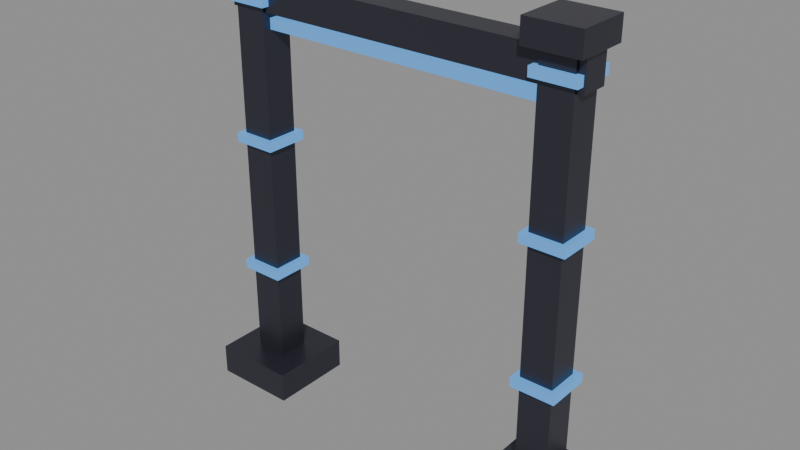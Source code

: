 # Source: source.blend  (saved by Blender 4.2.67; exported with 4.5.12 LTS)
import bpy
from mathutils import Matrix  # noqa: F401  (used for matrix-valued properties, if any)

bpy.ops.wm.read_factory_settings(use_empty=True)
scene = bpy.context.scene
scene.name = 'neon-signal-pylon-v08'

# ---- materials (node trees are filled in below, after node groups)
mat_neonpylon_post = bpy.data.materials.new('NeonPylon_Post')
mat_neonpylon_post.diffuse_color = (0.05, 0.05, 0.07, 1.0)
mat_neonpylon_blue = bpy.data.materials.new('NeonPylon_Blue')
mat_neonpylon_blue.diffuse_color = (0.01, 0.01, 0.02, 1.0)

# ---- material node trees
mat_neonpylon_post.use_nodes = True; mat_neonpylon_post.node_tree.nodes.clear()
_N = mat_neonpylon_post.node_tree.nodes; _L = mat_neonpylon_post.node_tree.links
n0 = _N.new('ShaderNodeBsdfPrincipled'); n0.name = 'Principled BSDF'; n0.location = (10, 300)
n0.inputs[0].default_value = (0.05, 0.05, 0.07, 1.0)
n0.inputs[1].default_value = 0.6
n0.inputs[2].default_value = 0.35
n0.inputs[27].default_value = (0.0, 0.0, 0.0, 1.0)
n1 = _N.new('ShaderNodeOutputMaterial'); n1.name = 'Material Output'; n1.location = (300, 300)
_L.new(n0.outputs[0], n1.inputs[0])
n1.is_active_output = True
mat_neonpylon_blue.use_nodes = True; mat_neonpylon_blue.node_tree.nodes.clear()
_N = mat_neonpylon_blue.node_tree.nodes; _L = mat_neonpylon_blue.node_tree.links
n0 = _N.new('ShaderNodeBsdfPrincipled'); n0.name = 'Principled BSDF'; n0.location = (10, 300)
n0.inputs[0].default_value = (0.01, 0.01, 0.02, 1.0)
n0.inputs[2].default_value = 0.4
n0.inputs[27].default_value = (0.12, 0.45, 1.0, 1.0)
n0.inputs[28].default_value = 0.85
n1 = _N.new('ShaderNodeOutputMaterial'); n1.name = 'Material Output'; n1.location = (300, 300)
_L.new(n0.outputs[0], n1.inputs[0])
n1.is_active_output = True

# ---- meshes
me_neon_pylon_post_nocol_mesh = bpy.data.meshes.new('neon_pylon_post_nocol_mesh')
me_neon_pylon_post_nocol_mesh.from_pydata([(-2.65, -0.55, 0.0), (-2.65, -0.55, 0.4), (-2.65, 0.55, 0.0), (-2.65, 0.55, 0.4), (-1.55, -0.55, 0.0), (-1.55, -0.55, 0.4), (-1.55, 0.55, 0.0), (-1.55, 0.55, 0.4), (-2.31, -0.21, 0.4), (-2.31, -0.21, 5.527), (-2.31, 0.21, 0.4), (-2.31, 0.21, 5.527), (-1.89, -0.21, 0.4), (-1.89, -0.21, 5.527), (-1.89, 0.21, 0.4), (-1.89, 0.21, 5.527), (-2.449, -0.3486, 5.527), (-2.449, -0.3486, 5.827), (-2.449, 0.3486, 5.527), (-2.449, 0.3486, 5.827), (-1.751, -0.3486, 5.527), (-1.751, -0.3486, 5.827), (-1.751, 0.3486, 5.527), (-1.751, 0.3486, 5.827), (1.55, -0.55, 0.0), (1.55, -0.55, 0.4), (1.55, 0.55, 0.0), (1.55, 0.55, 0.4), (2.65, -0.55, 0.0), (2.65, -0.55, 0.4), (2.65, 0.55, 0.0), (2.65, 0.55, 0.4), (1.89, -0.21, 0.4), (1.89, -0.21, 5.527), (1.89, 0.21, 0.4), (1.89, 0.21, 5.527), (2.31, -0.21, 0.4), (2.31, -0.21, 5.527), (2.31, 0.21, 0.4), (2.31, 0.21, 5.527), (1.751, -0.3486, 5.527), (1.751, -0.3486, 5.827), (1.751, 0.3486, 5.527), (1.751, 0.3486, 5.827), (2.449, -0.3486, 5.527), (2.449, -0.3486, 5.827), (2.449, 0.3486, 5.527), (2.449, 0.3486, 5.827), (-2.4, -0.18, 5.127), (-2.4, -0.18, 5.527), (-2.4, 0.18, 5.127), (-2.4, 0.18, 5.527), (2.4, -0.18, 5.127), (2.4, -0.18, 5.527), (2.4, 0.18, 5.127), (2.4, 0.18, 5.527)], [], [(0, 1, 3, 2), (2, 3, 7, 6), (6, 7, 5, 4), (4, 5, 1, 0), (2, 6, 4, 0), (7, 3, 1, 5), (8, 9, 11, 10), (10, 11, 15, 14), (14, 15, 13, 12), (12, 13, 9, 8), (10, 14, 12, 8), (15, 11, 9, 13), (16, 17, 19, 18), (18, 19, 23, 22), (22, 23, 21, 20), (20, 21, 17, 16), (18, 22, 20, 16), (23, 19, 17, 21), (24, 25, 27, 26), (26, 27, 31, 30), (30, 31, 29, 28), (28, 29, 25, 24), (26, 30, 28, 24), (31, 27, 25, 29), (32, 33, 35, 34), (34, 35, 39, 38), (38, 39, 37, 36), (36, 37, 33, 32), (34, 38, 36, 32), (39, 35, 33, 37), (40, 41, 43, 42), (42, 43, 47, 46), (46, 47, 45, 44), (44, 45, 41, 40), (42, 46, 44, 40), (47, 43, 41, 45), (48, 49, 51, 50), (50, 51, 55, 54), (54, 55, 53, 52), (52, 53, 49, 48), (50, 54, 52, 48), (55, 51, 49, 53)])
me_neon_pylon_post_nocol_mesh.materials.append(mat_neonpylon_post)
me_neon_pylon_post_nocol_mesh.update()
me_neon_pylon_band_blue_noshadow_nocol_mesh = bpy.data.meshes.new('neon_pylon_band_blue_noshadow_nocol_mesh')
me_neon_pylon_band_blue_noshadow_nocol_mesh.from_pydata([(-2.39, -0.29, 1.622), (-2.39, -0.29, 1.742), (-2.39, 0.29, 1.622), (-2.39, 0.29, 1.742), (-1.81, -0.29, 1.622), (-1.81, -0.29, 1.742), (-1.81, 0.29, 1.622), (-1.81, 0.29, 1.742), (-2.386, -0.2859, 3.416), (-2.386, -0.2859, 3.536), (-2.386, 0.2859, 3.416), (-2.386, 0.2859, 3.536), (-1.814, -0.2859, 3.416), (-1.814, -0.2859, 3.536), (-1.814, 0.2859, 3.416), (-1.814, 0.2859, 3.536), (-2.382, -0.2818, 5.211), (-2.382, -0.2818, 5.331), (-2.382, 0.2818, 5.211), (-2.382, 0.2818, 5.331), (-1.818, -0.2818, 5.211), (-1.818, -0.2818, 5.331), (-1.818, 0.2818, 5.211), (-1.818, 0.2818, 5.331), (1.81, -0.29, 1.622), (1.81, -0.29, 1.742), (1.81, 0.29, 1.622), (1.81, 0.29, 1.742), (2.39, -0.29, 1.622), (2.39, -0.29, 1.742), (2.39, 0.29, 1.622), (2.39, 0.29, 1.742), (1.814, -0.2859, 3.416), (1.814, -0.2859, 3.536), (1.814, 0.2859, 3.416), (1.814, 0.2859, 3.536), (2.386, -0.2859, 3.416), (2.386, -0.2859, 3.536), (2.386, 0.2859, 3.416), (2.386, 0.2859, 3.536), (1.818, -0.2818, 5.211), (1.818, -0.2818, 5.331), (1.818, 0.2818, 5.211), (1.818, 0.2818, 5.331), (2.382, -0.2818, 5.211), (2.382, -0.2818, 5.331), (2.382, 0.2818, 5.211), (2.382, 0.2818, 5.331), (-1.9, -0.1, 4.907), (-1.9, -0.1, 5.047), (-1.9, 0.1, 4.907), (-1.9, 0.1, 5.047), (1.9, -0.1, 4.907), (1.9, -0.1, 5.047), (1.9, 0.1, 4.907), (1.9, 0.1, 5.047)], [], [(0, 1, 3, 2), (2, 3, 7, 6), (6, 7, 5, 4), (4, 5, 1, 0), (2, 6, 4, 0), (7, 3, 1, 5), (8, 9, 11, 10), (10, 11, 15, 14), (14, 15, 13, 12), (12, 13, 9, 8), (10, 14, 12, 8), (15, 11, 9, 13), (16, 17, 19, 18), (18, 19, 23, 22), (22, 23, 21, 20), (20, 21, 17, 16), (18, 22, 20, 16), (23, 19, 17, 21), (24, 25, 27, 26), (26, 27, 31, 30), (30, 31, 29, 28), (28, 29, 25, 24), (26, 30, 28, 24), (31, 27, 25, 29), (32, 33, 35, 34), (34, 35, 39, 38), (38, 39, 37, 36), (36, 37, 33, 32), (34, 38, 36, 32), (39, 35, 33, 37), (40, 41, 43, 42), (42, 43, 47, 46), (46, 47, 45, 44), (44, 45, 41, 40), (42, 46, 44, 40), (47, 43, 41, 45), (48, 49, 51, 50), (50, 51, 55, 54), (54, 55, 53, 52), (52, 53, 49, 48), (50, 54, 52, 48), (55, 51, 49, 53)])
me_neon_pylon_band_blue_noshadow_nocol_mesh.materials.append(mat_neonpylon_blue)
me_neon_pylon_band_blue_noshadow_nocol_mesh.update()

# ---- objects
ob_neon_pylon_post_nocol = bpy.data.objects.new('neon_pylon_post_nocol', me_neon_pylon_post_nocol_mesh)
ob_neon_pylon_band_blue_noshadow_nocol = bpy.data.objects.new('neon_pylon_band_blue_noshadow_nocol', me_neon_pylon_band_blue_noshadow_nocol_mesh)

# ---- transforms, parenting, visibility, modifiers, constraints
ob_neon_pylon_post_nocol.location = (0.0, 0.0, 0.0)
ob_neon_pylon_band_blue_noshadow_nocol.location = (0.0, 0.0, 0.0)

# ---- collection membership
scene.collection.objects.link(ob_neon_pylon_post_nocol)
scene.collection.objects.link(ob_neon_pylon_band_blue_noshadow_nocol)

# ---- scene / render settings (as saved in the file)
scene.frame_start = 1; scene.frame_end = 250; scene.frame_set(1)
scene.render.engine = 'BLENDER_EEVEE_NEXT'
bpy.context.view_layer.update()

# ---- added for rendering (the .blend has no active camera and no usable light): camera, sun + grey world if the file has none
cam_auto = bpy.data.cameras.new('AutoCamera')
cam_auto.lens = 50.0
cam_auto.sensor_width = 36.0
cam_auto.clip_end = 1000.0
ob_auto_camera = bpy.data.objects.new('AutoCamera', cam_auto)
scene.collection.objects.link(ob_auto_camera)
ob_auto_camera.location = (7.35866, -8.8304, 8.80053)
ob_auto_camera.rotation_euler = (1.09748, -7.21219e-08, 0.694738)
scene.camera = ob_auto_camera
light_auto_sun = bpy.data.lights.new('AutoSun', 'SUN')
light_auto_sun.energy = 3.0
light_auto_sun.angle = 0.0523599
ob_auto_sun = bpy.data.objects.new('AutoSun', light_auto_sun)
scene.collection.objects.link(ob_auto_sun)
ob_auto_sun.rotation_euler = (0.872665, 0.174533, 0.523599)
if scene.world is None:
    world_auto = bpy.data.worlds.new('AutoWorld')
    world_auto.color = (0.3, 0.3, 0.3)
    scene.world = world_auto
bpy.context.view_layer.update()
